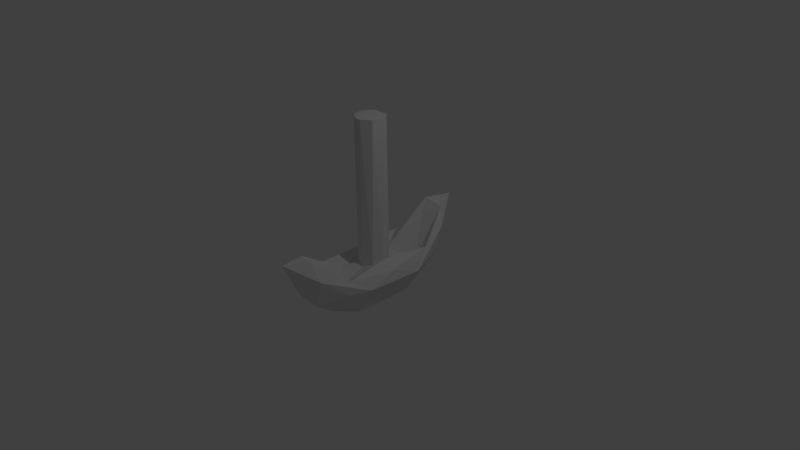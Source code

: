# Source: Hook.blend  (saved by Blender 2.74.0; exported with 4.5.12 LTS)
import bpy
from mathutils import Matrix  # noqa: F401  (used for matrix-valued properties, if any)

bpy.ops.wm.read_factory_settings(use_empty=True)
scene = bpy.context.scene
scene.name = 'Scene'

# ---- collections
col_collection_1 = bpy.data.collections.new('Collection 1'); scene.collection.children.link(col_collection_1)

# ---- world
world_world = bpy.data.worlds.new('World'); scene.world = world_world
world_world.color = (0.05088, 0.05088, 0.05088)
world_world.use_sun_shadow = False
world_world.sun_shadow_jitter_overblur = 0.0
world_world.cycles.sampling_method = 'MANUAL'
world_world.cycles.sample_map_resolution = 256

# ---- cameras
cam_camera = bpy.data.cameras.new('Camera')
cam_camera.clip_end = 100.0
cam_camera.lens = 35.0
cam_camera.sensor_width = 32.0
cam_camera.sensor_height = 18.0
cam_camera.ortho_scale = 7.314
cam_camera.dof.focus_distance = 0.0
cam_camera.dof.aperture_fstop = 128.0

# ---- lights
light_lamp = bpy.data.lights.new('Lamp', 'POINT')
light_lamp.transmission_factor = 0.0
light_lamp.cutoff_distance = 30.0
light_lamp.energy = 100.0
light_lamp.shadow_buffer_clip_start = 1.001
light_lamp.shadow_soft_size = 0.1
light_lamp.shadow_maximum_resolution = 0.006
light_lamp.use_absolute_resolution = True
light_lamp.cycles.use_multiple_importance_sampling = False

# ---- meshes
me_icosphere_002 = bpy.data.meshes.new('Icosphere.002')
me_icosphere_002.from_pydata([(0.0, 0.0, -1.0), (0.7236, -0.5257, -0.4472), (-0.2764, -0.8506, -0.4472), (-0.8944, 0.0, -0.4472), (-0.2764, 0.8506, -0.4472), (0.7236, 0.5257, -0.4472), (0.2764, -0.8506, 0.1109), (-0.7236, -0.5257, -0.2426), (-0.7236, 0.5257, -0.2202), (0.2764, 0.8506, 0.1109), (0.8944, 0.0, -0.3197), (0.0, 0.0, -0.2978), (-0.1625, -0.5, -0.8507), (0.4253, -0.309, -0.8507), (0.2629, -0.809, -0.5257), (0.8506, 0.0, -0.5257), (0.4253, 0.309, -0.8507), (-0.5257, 0.0, -0.8507), (-0.6882, -0.5, -0.5257), (-0.1625, 0.5, -0.8507), (-0.6882, 0.5, -0.7739), (0.2629, 0.809, -0.5257), (0.9511, -0.309, -0.4476), (0.9511, 0.309, -0.4826), (0.0, -1.098, 0.1389), (0.5878, -0.809, -0.1437), (-0.9511, -0.309, -0.4006), (-0.5878, -0.809, -0.2146), (-0.5878, 0.809, -0.3311), (-0.9511, 0.309, -0.4447), (0.5878, 0.7645, -0.09335), (0.0, 1.073, 0.1811), (0.6882, -0.5, -0.2673), (-0.2629, -0.809, 0.08864), (-0.8506, 0.0, -0.2845), (-0.2629, 0.809, 0.1894), (0.6882, 0.5, -0.2603), (0.1625, -0.5, -0.4444), (0.5257, 0.0, -0.2187), (-0.4253, -0.309, -0.3447), (-0.4253, 0.309, -0.3605), (0.1625, 0.5, -0.5498)], [], [(0, 13, 12), (1, 13, 15), (0, 12, 17), (0, 17, 19), (0, 19, 16), (1, 15, 22), (2, 14, 24), (3, 18, 26), (4, 20, 28), (5, 21, 30), (1, 22, 25), (2, 24, 27), (3, 26, 29), (4, 28, 31), (5, 30, 23), (6, 32, 37), (7, 33, 39), (8, 34, 40), (9, 35, 41), (10, 36, 38), (38, 41, 11), (38, 36, 41), (36, 9, 41), (41, 40, 11), (41, 35, 40), (35, 8, 40), (40, 39, 11), (40, 34, 39), (34, 7, 39), (39, 37, 11), (39, 33, 37), (33, 6, 37), (37, 38, 11), (37, 32, 38), (32, 10, 38), (23, 36, 10), (23, 30, 36), (30, 9, 36), (31, 35, 9), (31, 28, 35), (28, 8, 35), (29, 34, 8), (29, 26, 34), (26, 7, 34), (27, 33, 7), (27, 24, 33), (24, 6, 33), (25, 32, 6), (25, 22, 32), (22, 10, 32), (30, 31, 9), (30, 21, 31), (21, 4, 31), (28, 29, 8), (28, 20, 29), (20, 3, 29), (26, 27, 7), (26, 18, 27), (18, 2, 27), (24, 25, 6), (24, 14, 25), (14, 1, 25), (22, 23, 10), (22, 15, 23), (15, 5, 23), (16, 21, 5), (16, 19, 21), (19, 4, 21), (19, 20, 4), (19, 17, 20), (17, 3, 20), (17, 18, 3), (17, 12, 18), (12, 2, 18), (15, 16, 5), (15, 13, 16), (13, 0, 16), (12, 14, 2), (12, 13, 14), (13, 1, 14)])
me_icosphere_002.use_remesh_preserve_volume = False
me_icosphere_002.use_remesh_preserve_attributes = False
me_icosphere_002.use_mirror_vertex_groups = False
me_icosphere_002.update()
me_cylinder = bpy.data.meshes.new('Cylinder')
me_cylinder.from_pydata([(0.0, 1.0, -1.0), (0.0, 1.0, 1.0), (0.1951, 0.9808, -1.0), (0.1951, 0.9808, 1.0), (0.3827, 0.9239, -1.0), (0.3827, 0.9239, 1.0), (0.5556, 0.8315, -1.0), (0.5556, 0.8315, 1.0), (0.7071, 0.7071, -1.0), (0.7071, 0.7071, 1.0), (0.8315, 0.5556, -1.0), (0.8315, 0.5556, 1.0), (0.9239, 0.3827, -1.0), (0.9239, 0.3827, 1.0), (0.9808, 0.1951, -1.0), (0.9808, 0.1951, 1.0), (1.0, 7.55e-08, -1.0), (1.0, 7.55e-08, 1.0), (0.9808, -0.1951, -1.0), (0.9808, -0.1951, 1.0), (0.9239, -0.3827, -1.0), (0.9239, -0.3827, 1.0), (0.8315, -0.5556, -1.0), (0.8315, -0.5556, 1.0), (0.7071, -0.7071, -1.0), (0.7071, -0.7071, 1.0), (0.5556, -0.8315, -1.0), (0.5556, -0.8315, 1.0), (0.3827, -0.9239, -1.0), (0.3827, -0.9239, 1.0), (0.1951, -0.9808, -1.0), (0.1951, -0.9808, 1.0), (-3.258e-07, -1.0, -1.0), (-3.258e-07, -1.0, 1.0), (-0.1951, -0.9808, -1.0), (-0.1951, -0.9808, 1.0), (-0.3827, -0.9239, -1.0), (-0.3827, -0.9239, 1.0), (-0.5556, -0.8315, -1.0), (-0.5556, -0.8315, 1.0), (-0.7071, -0.7071, -1.0), (-0.7071, -0.7071, 1.0), (-0.8315, -0.5556, -1.0), (-0.8315, -0.5556, 1.0), (-0.9239, -0.3827, -1.0), (-0.9239, -0.3827, 1.0), (-0.9808, -0.1951, -1.0), (-0.9808, -0.1951, 1.0), (-1.0, 9.656e-07, -1.0), (-1.0, 9.656e-07, 1.0), (-0.9808, 0.1951, -1.0), (-0.9808, 0.1951, 1.0), (-0.9239, 0.3827, -1.0), (-0.9239, 0.3827, 1.0), (-0.8315, 0.5556, -1.0), (-0.8315, 0.5556, 1.0), (-0.7071, 0.7071, -1.0), (-0.7071, 0.7071, 1.0), (-0.5556, 0.8315, -1.0), (-0.5556, 0.8315, 1.0), (-0.3827, 0.9239, -1.0), (-0.3827, 0.9239, 1.0), (-0.1951, 0.9808, -1.0), (-0.1951, 0.9808, 1.0)], [], [(0, 1, 3, 2), (2, 3, 5, 4), (4, 5, 7, 6), (6, 7, 9, 8), (8, 9, 11, 10), (10, 11, 13, 12), (12, 13, 15, 14), (14, 15, 17, 16), (16, 17, 19, 18), (18, 19, 21, 20), (20, 21, 23, 22), (22, 23, 25, 24), (24, 25, 27, 26), (26, 27, 29, 28), (28, 29, 31, 30), (30, 31, 33, 32), (32, 33, 35, 34), (34, 35, 37, 36), (36, 37, 39, 38), (38, 39, 41, 40), (40, 41, 43, 42), (42, 43, 45, 44), (44, 45, 47, 46), (46, 47, 49, 48), (48, 49, 51, 50), (50, 51, 53, 52), (52, 53, 55, 54), (54, 55, 57, 56), (56, 57, 59, 58), (58, 59, 61, 60), (3, 1, 63, 61, 59, 57, 55, 53, 51, 49, 47, 45, 43, 41, 39, 37, 35, 33, 31, 29, 27, 25, 23, 21, 19, 17, 15, 13, 11, 9, 7, 5), (62, 63, 1, 0), (60, 61, 63, 62), (0, 2, 4, 6, 8, 10, 12, 14, 16, 18, 20, 22, 24, 26, 28, 30, 32, 34, 36, 38, 40, 42, 44, 46, 48, 50, 52, 54, 56, 58, 60, 62)])
me_cylinder.use_remesh_preserve_volume = False
me_cylinder.use_remesh_preserve_attributes = False
me_cylinder.use_mirror_vertex_groups = False
me_cylinder.update()

# ---- objects
ob_icosphere = bpy.data.objects.new('Icosphere', me_icosphere_002)
ob_cylinder = bpy.data.objects.new('Cylinder', me_cylinder)
ob_lamp = bpy.data.objects.new('Lamp', light_lamp)
ob_camera = bpy.data.objects.new('Camera', cam_camera)

# ---- transforms, parenting, visibility, modifiers, constraints
ob_icosphere.location = (0.0, 0.0, 0.2425)
ob_icosphere.scale = (0.43, 1.3, 1.0)
ob_icosphere.lineart.crease_threshold = 0.0
ob_cylinder.location = (0.0, 0.0, 0.8807)
ob_cylinder.scale = (0.2, 0.2, 1.0)
ob_cylinder.lineart.crease_threshold = 0.0
_m = ob_cylinder.modifiers.new('Decimate', 'DECIMATE')
_m.decimate_type = 'UNSUBDIV'
_m.iterations = 2
ob_lamp.location = (4.076, 1.005, 5.904)
ob_lamp.rotation_euler = (0.6503, 0.05522, 1.866)
ob_lamp.lock_rotations_4d = False
ob_lamp.empty_display_type = 'ARROWS'
ob_lamp.color = (0.0, 0.0, 0.0, 0.0)
ob_lamp.lineart.crease_threshold = 0.0
ob_camera.location = (7.481, -6.508, 5.344)
ob_camera.rotation_euler = (1.109, 0.01082, 0.8149)
ob_camera.lock_rotations_4d = False
ob_camera.empty_display_type = 'ARROWS'
ob_camera.color = (0.0, 0.0, 0.0, 0.0)
ob_camera.display_type = 'WIRE'
ob_camera.lineart.crease_threshold = 0.0

# ---- collection membership
col_collection_1.objects.link(ob_icosphere)
col_collection_1.objects.link(ob_cylinder)
col_collection_1.objects.link(ob_lamp)
col_collection_1.objects.link(ob_camera)

# ---- scene / render settings (as saved in the file)
scene.camera = ob_camera
scene.frame_start = 1; scene.frame_end = 250; scene.frame_set(1)
scene.render.engine = 'BLENDER_EEVEE_NEXT'
scene.render.resolution_percentage = 50
scene.render.dither_intensity = 0.0
scene.cycles.use_denoising = False
scene.cycles.samples = 10
scene.cycles.sampling_pattern = 'TABULATED_SOBOL'
scene.cycles.light_sampling_threshold = 0.0
scene.cycles.use_adaptive_sampling = False
scene.cycles.use_light_tree = False
scene.cycles.blur_glossy = 0.0
scene.cycles.pixel_filter_type = 'GAUSSIAN'
scene.cycles.sample_clamp_indirect = 0.0
scene.view_settings.view_transform = 'Standard'
bpy.context.view_layer.update()
